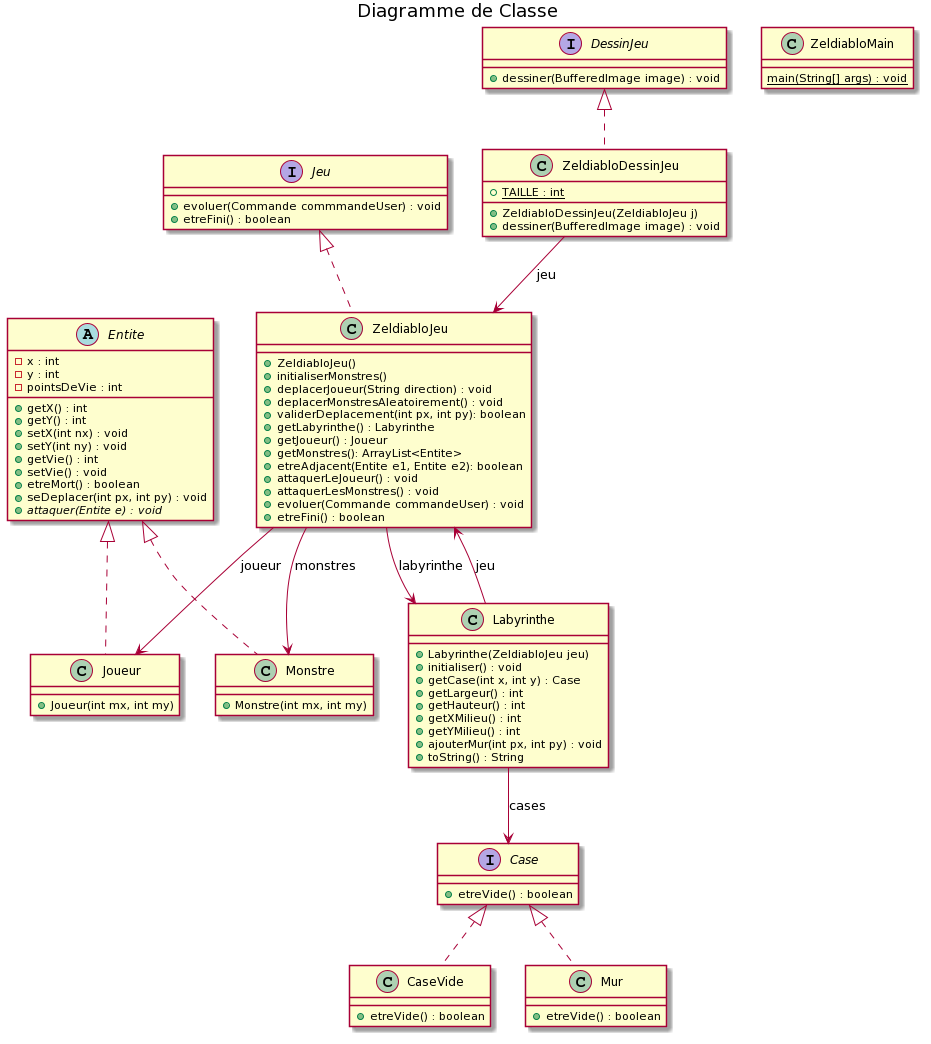

The diagram above was rendered by PlantUML. Its source (embedded in the PNG):
@startuml
title Diagramme de Classe

class ZeldiabloJeu implements Jeu {
+ZeldiabloJeu()
+initialiserMonstres()
+deplacerJoueur(String direction) : void
+deplacerMonstresAleatoirement() : void
+validerDeplacement(int px, int py): boolean
+getLabyrinthe() : Labyrinthe
+getJoueur() : Joueur
+getMonstres(): ArrayList<Entite>
+etreAdjacent(Entite e1, Entite e2): boolean
+attaquerLeJoueur() : void
+attaquerLesMonstres() : void
+evoluer(Commande commandeUser) : void
+etreFini() : boolean
}

abstract class Entite {
-x : int
-y : int
-pointsDeVie : int
+getX() : int
+getY() : int
+setX(int nx) : void
+setY(int ny) : void
+getVie() : int
+setVie() : void
+etreMort() : boolean
+seDeplacer(int px, int py) : void
{abstract} +attaquer(Entite e) : void
}

class Joueur implements Entite {
+Joueur(int mx, int my)
}

class Monstre implements Entite {
+Monstre(int mx, int my)
}

class Labyrinthe {
+Labyrinthe(ZeldiabloJeu jeu)
+initialiser() : void
+getCase(int x, int y) : Case
+getLargeur() : int
+getHauteur() : int
+getXMilieu() : int
+getYMilieu() : int
+ajouterMur(int px, int py) : void
+toString() : String
}

interface Case {
+etreVide() : boolean
}

class CaseVide implements Case {
+etreVide() : boolean
}

class Mur implements Case {
+etreVide() : boolean
}

class ZeldiabloDessinJeu implements DessinJeu {
{static}+TAILLE : int
+ZeldiabloDessinJeu(ZeldiabloJeu j)
+dessiner(BufferedImage image) : void
}

interface DessinJeu {
+dessiner(BufferedImage image) : void
}

interface Jeu {
+evoluer(Commande commmandeUser) : void
+etreFini() : boolean
}

class ZeldiabloMain {
{static} main(String[] args) : void
}

ZeldiabloJeu --> Labyrinthe : labyrinthe
ZeldiabloJeu --> Joueur : joueur
ZeldiabloJeu --> Monstre : monstres
Labyrinthe --> ZeldiabloJeu : jeu
Labyrinthe --> Case : cases
ZeldiabloDessinJeu --> ZeldiabloJeu : jeu
@enduml